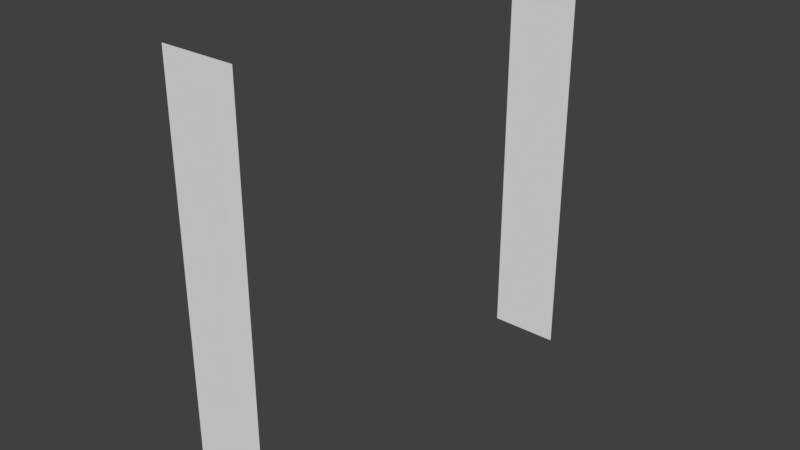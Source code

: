 # Source: guide.blend  (saved by Blender 2.77.1; exported with 4.5.12 LTS)
import bpy
from mathutils import Matrix  # noqa: F401  (used for matrix-valued properties, if any)

bpy.ops.wm.read_factory_settings(use_empty=True)
scene = bpy.context.scene
scene.name = 'Scene'

# ---- collections
col_collection_1 = bpy.data.collections.new('Collection 1'); scene.collection.children.link(col_collection_1)

# ---- world
world_world = bpy.data.worlds.new('World'); scene.world = world_world
world_world.color = (0.05088, 0.05088, 0.05088)
world_world.use_sun_shadow = False
world_world.sun_shadow_jitter_overblur = 0.0
world_world.cycles.sampling_method = 'MANUAL'

# ---- meshes
me_cube_042 = bpy.data.meshes.new('Cube.042')
me_cube_042.from_pydata([(-0.1201, 0.7202, 0.8402), (-0.1201, -0.7202, 0.8402), (-0.1201, -0.7202, -0.6002), (-0.1201, 0.7202, -0.6002), (0.1201, 0.7202, 0.8402), (0.1201, -0.7202, 0.8402), (0.1201, -0.7202, -0.6002), (0.1201, 0.7202, -0.6002)], [], [(4, 0, 3, 7), (1, 2, 6, 5)])
_uv = me_cube_042.uv_layers.new(name='UVMap')
_uv.uv.foreach_set('vector', [-2.462, 1.004, -2.462, 0.006518, 3.395, 0.006519, 3.395, 1.004, -2.462, 0.006517, 3.395, 0.006519, 3.395, 1.004, -2.462, 1.004])
me_cube_042.use_remesh_preserve_volume = False
me_cube_042.use_remesh_preserve_attributes = False
me_cube_042.use_mirror_vertex_groups = False
me_cube_042.update()

# ---- objects
ob_5 = bpy.data.objects.new('5', me_cube_042)

# ---- transforms, parenting, visibility, modifiers, constraints
ob_5.location = (0.0, 0.0, 0.0)
ob_5.lineart.crease_threshold = 0.0

# ---- collection membership
col_collection_1.objects.link(ob_5)

# ---- scene / render settings (as saved in the file)
scene.frame_start = 1; scene.frame_end = 250; scene.frame_set(1)
scene.render.engine = 'BLENDER_EEVEE_NEXT'
scene.render.resolution_percentage = 50
scene.render.dither_intensity = 0.0
scene.cycles.use_denoising = False
scene.cycles.samples = 128
scene.cycles.sampling_pattern = 'TABULATED_SOBOL'
scene.cycles.light_sampling_threshold = 0.0
scene.cycles.use_adaptive_sampling = False
scene.cycles.use_light_tree = False
scene.cycles.blur_glossy = 0.0
scene.cycles.sample_clamp_indirect = 0.0
scene.view_settings.view_transform = 'Standard'
bpy.context.view_layer.update()

# ---- added for rendering (the .blend has no active camera and no usable light): camera, sun
cam_auto = bpy.data.cameras.new('AutoCamera')
cam_auto.lens = 50.0
cam_auto.sensor_width = 36.0
cam_auto.clip_end = 1000.0
ob_auto_camera = bpy.data.objects.new('AutoCamera', cam_auto)
scene.collection.objects.link(ob_auto_camera)
ob_auto_camera.location = (1.89775, -2.2773, 1.63823)
ob_auto_camera.rotation_euler = (1.09748, -7.21219e-08, 0.694738)
scene.camera = ob_auto_camera
light_auto_sun = bpy.data.lights.new('AutoSun', 'SUN')
light_auto_sun.energy = 3.0
light_auto_sun.angle = 0.0523599
ob_auto_sun = bpy.data.objects.new('AutoSun', light_auto_sun)
scene.collection.objects.link(ob_auto_sun)
ob_auto_sun.rotation_euler = (0.872665, 0.174533, 0.523599)
bpy.context.view_layer.update()
